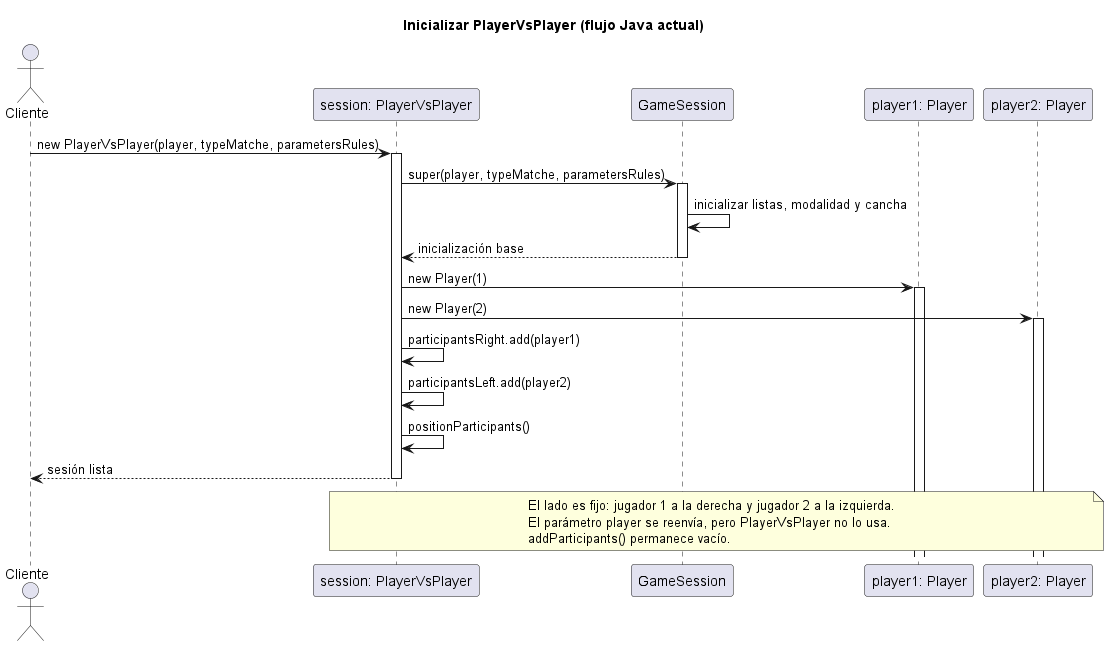

The diagram above was rendered by PlantUML. Its source (embedded in the PNG):
@startuml
title Inicializar PlayerVsPlayer (flujo Java actual)
actor Cliente
participant "session: PlayerVsPlayer" as S
participant "GameSession" as Base
participant "player1: Player" as P1
participant "player2: Player" as P2

Cliente -> S ++: new PlayerVsPlayer(player, typeMatche, parametersRules)
S -> Base ++: super(player, typeMatche, parametersRules)
Base -> Base: inicializar listas, modalidad y cancha
Base --> S --: inicialización base
S -> P1 ++: new Player(1)
S -> P2 ++: new Player(2)
S -> S: participantsRight.add(player1)
S -> S: participantsLeft.add(player2)
S -> S: positionParticipants()
S --> Cliente --: sesión lista
note over S,P2
  El lado es fijo: jugador 1 a la derecha y jugador 2 a la izquierda.
  El parámetro player se reenvía, pero PlayerVsPlayer no lo usa.
  addParticipants() permanece vacío.
end note
@enduml